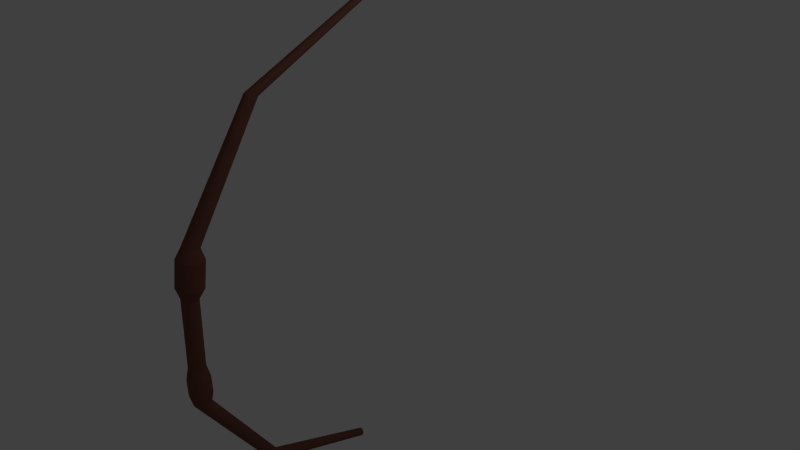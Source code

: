 # Source: arc.blend  (saved by Blender 2.60.0; exported with 4.5.12 LTS)
import bpy
from mathutils import Matrix  # noqa: F401  (used for matrix-valued properties, if any)

bpy.ops.wm.read_factory_settings(use_empty=True)
scene = bpy.context.scene
scene.name = 'Scene'

# ---- collections
col_collection_1 = bpy.data.collections.new('Collection 1'); scene.collection.children.link(col_collection_1)

# ---- materials (node trees are filled in below, after node groups)
mat_material_005 = bpy.data.materials.new('Material.005')
mat_material_005.alpha_threshold = 0.0
mat_material_005.use_transparent_shadow = False
mat_material_005.diffuse_color = (0.1789, 0.07125, 0.05066, 1.0)
mat_material_005.roughness = 0.5
mat_material_005.line_color = (0.0, 0.0, 0.0, 1.0)

# ---- material node trees

# ---- world
world_world = bpy.data.worlds.new('World'); scene.world = world_world
world_world.color = (0.05088, 0.05088, 0.05088)
world_world.use_sun_shadow = False
world_world.sun_shadow_jitter_overblur = 0.0
world_world.cycles.sampling_method = 'MANUAL'
world_world.cycles.sample_map_resolution = 256

# ---- cameras
cam_camera = bpy.data.cameras.new('Camera')
cam_camera.clip_end = 100.0
cam_camera.lens = 35.0
cam_camera.ortho_scale = 7.314
cam_camera.dof.focus_distance = 0.0
cam_camera.dof.aperture_fstop = 128.0

# ---- lights
light_lamp = bpy.data.lights.new('Lamp', 'POINT')
light_lamp.transmission_factor = 0.0
light_lamp.cutoff_distance = 30.0
light_lamp.energy = 100.0
light_lamp.shadow_buffer_clip_start = 1.001
light_lamp.shadow_soft_size = 1.0
light_lamp.shadow_maximum_resolution = 0.006
light_lamp.use_absolute_resolution = True
light_lamp.cycles.use_multiple_importance_sampling = False

# ---- meshes
me_cylinder = bpy.data.meshes.new('Cylinder')
me_cylinder.from_pydata([(-5.537e-08, -2.887, -0.497), (0.02196, -2.89, -0.497), (0.04307, -2.896, -0.497), (0.06253, -2.906, -0.497), (0.07959, -2.92, -0.497), (0.09358, -2.937, -0.497), (0.104, -2.957, -0.497), (0.1104, -2.978, -0.497), (0.1126, -3.0, -0.497), (0.1104, -3.022, -0.497), (0.104, -3.043, -0.497), (0.09358, -3.063, -0.497), (0.07959, -3.08, -0.497), (0.06253, -3.094, -0.497), (0.04307, -3.104, -0.497), (0.02196, -3.11, -0.497), (-9.204e-08, -3.113, -0.497), (-0.02196, -3.11, -0.497), (-0.04307, -3.104, -0.497), (-0.06253, -3.094, -0.497), (-0.07959, -3.08, -0.497), (-0.09358, -3.063, -0.497), (-0.104, -3.043, -0.497), (-0.1104, -3.022, -0.497), (-0.1126, -3.0, -0.497), (-0.1104, -2.978, -0.497), (-0.104, -2.957, -0.497), (-0.09358, -2.937, -0.497), (-0.07959, -2.92, -0.497), (-0.06253, -2.906, -0.497), (-0.04307, -2.896, -0.497), (-0.02196, -2.89, -0.497), (1.253e-07, -2.845, 0.4574), (0.02196, -2.847, 0.4577), (0.04307, -2.854, 0.4587), (0.06253, -2.864, 0.4603), (0.07959, -2.878, 0.4624), (0.09358, -2.895, 0.465), (0.104, -2.914, 0.4679), (0.1104, -2.935, 0.4711), (0.1126, -2.956, 0.4744), (0.1104, -2.978, 0.4778), (0.104, -2.999, 0.4809), (0.09358, -3.018, 0.4839), (0.07959, -3.035, 0.4865), (0.06253, -3.049, 0.4886), (0.04307, -3.059, 0.4902), (0.02196, -3.065, 0.4911), (4.928e-08, -3.068, 0.4915), (-0.02196, -3.065, 0.4911), (-0.04307, -3.059, 0.4902), (-0.06253, -3.049, 0.4886), (-0.07959, -3.035, 0.4865), (-0.09358, -3.018, 0.4839), (-0.104, -2.999, 0.4809), (-0.1104, -2.978, 0.4778), (-0.1126, -2.956, 0.4744), (-0.1104, -2.935, 0.4711), (-0.104, -2.914, 0.4679), (-0.09358, -2.895, 0.465), (-0.07959, -2.878, 0.4624), (-0.06253, -2.864, 0.4603), (-0.04307, -2.854, 0.4587), (-0.02196, -2.847, 0.4577), (-0.03479, -2.761, 0.5927), (-0.06824, -2.771, 0.5943), (-0.09906, -2.788, 0.5968), (-0.1261, -2.81, 0.6001), (-0.1483, -2.836, 0.6042), (-0.1647, -2.867, 0.6089), (-0.1749, -2.9, 0.6139), (-0.1783, -2.934, 0.6192), (-0.1749, -2.969, 0.6244), (-0.1647, -3.002, 0.6295), (-0.1483, -3.032, 0.6342), (-0.1261, -3.059, 0.6382), (-0.09906, -3.081, 0.6416), (-0.06824, -3.097, 0.6441), (-0.03479, -3.107, 0.6456), (1.239e-07, -3.11, 0.6461), (0.03479, -3.107, 0.6456), (0.06824, -3.097, 0.6441), (0.09906, -3.081, 0.6416), (0.1261, -3.059, 0.6382), (0.1483, -3.032, 0.6342), (0.1647, -3.002, 0.6295), (0.1749, -2.969, 0.6244), (0.1783, -2.934, 0.6192), (0.1749, -2.9, 0.6139), (0.1647, -2.867, 0.6089), (0.1483, -2.836, 0.6042), (0.1261, -2.81, 0.6001), (0.09906, -2.788, 0.5968), (0.06824, -2.771, 0.5943), (0.03479, -2.761, 0.5927), (2.443e-07, -2.758, 0.5922), (2.443e-07, -2.704, 0.9475), (0.03479, -2.707, 0.948), (0.06824, -2.717, 0.9495), (0.09906, -2.733, 0.952), (0.1261, -2.755, 0.9554), (0.1483, -2.782, 0.9595), (0.1647, -2.812, 0.9641), (0.1749, -2.846, 0.9692), (0.1783, -2.88, 0.9744), (0.1749, -2.914, 0.9797), (0.1647, -2.947, 0.9848), (0.1483, -2.978, 0.9894), (0.1261, -3.005, 0.9935), (0.09906, -3.026, 0.9969), (0.06824, -3.043, 0.9994), (0.03479, -3.053, 1.001), (1.239e-07, -3.056, 1.001), (-0.03479, -3.053, 1.001), (-0.06824, -3.043, 0.9994), (-0.09906, -3.026, 0.9969), (-0.1261, -3.005, 0.9935), (-0.1483, -2.978, 0.9894), (-0.1647, -2.947, 0.9848), (-0.1749, -2.914, 0.9797), (-0.1783, -2.88, 0.9744), (-0.1749, -2.846, 0.9692), (-0.1647, -2.812, 0.9641), (-0.1483, -2.782, 0.9595), (-0.1261, -2.755, 0.9554), (-0.09906, -2.733, 0.952), (-0.06824, -2.717, 0.9495), (-0.03479, -2.707, 0.948), (-0.02238, -2.747, 1.102), (-0.04389, -2.753, 1.103), (-0.06372, -2.763, 1.105), (-0.0811, -2.778, 1.107), (-0.09536, -2.795, 1.11), (-0.106, -2.814, 1.113), (-0.1125, -2.836, 1.116), (-0.1147, -2.858, 1.119), (-0.1125, -2.88, 1.123), (-0.106, -2.901, 1.126), (-0.09536, -2.921, 1.129), (-0.0811, -2.938, 1.131), (-0.06372, -2.952, 1.134), (-0.04389, -2.962, 1.135), (-0.02237, -2.969, 1.136), (4.943e-08, -2.971, 1.137), (0.02237, -2.969, 1.136), (0.04389, -2.962, 1.135), (0.06372, -2.952, 1.134), (0.0811, -2.938, 1.131), (0.09536, -2.921, 1.129), (0.106, -2.901, 1.126), (0.1125, -2.88, 1.123), (0.1147, -2.858, 1.119), (0.1125, -2.836, 1.116), (0.106, -2.814, 1.113), (0.09536, -2.795, 1.11), (0.0811, -2.778, 1.107), (0.06372, -2.763, 1.105), (0.04389, -2.753, 1.103), (0.02237, -2.747, 1.102), (1.269e-07, -2.744, 1.102), (2.091e-08, -1.758, 2.698), (0.01293, -1.759, 2.699), (0.02537, -1.764, 2.7), (0.03683, -1.772, 2.703), (0.04687, -1.783, 2.707), (0.05512, -1.796, 2.712), (0.06124, -1.811, 2.718), (0.06501, -1.827, 2.724), (0.06629, -1.843, 2.73), (0.06501, -1.86, 2.736), (0.06124, -1.876, 2.742), (0.05512, -1.891, 2.748), (0.04687, -1.904, 2.753), (0.03683, -1.915, 2.757), (0.02537, -1.923, 2.76), (0.01293, -1.927, 2.762), (-2.387e-08, -1.929, 2.762), (-0.01293, -1.927, 2.762), (-0.02537, -1.923, 2.76), (-0.03683, -1.915, 2.757), (-0.04687, -1.904, 2.753), (-0.05512, -1.891, 2.748), (-0.06124, -1.876, 2.742), (-0.06501, -1.86, 2.736), (-0.06629, -1.843, 2.73), (-0.06501, -1.827, 2.724), (-0.06124, -1.811, 2.718), (-0.05512, -1.796, 2.712), (-0.04687, -1.783, 2.707), (-0.03683, -1.772, 2.703), (-0.02537, -1.764, 2.7), (-0.01293, -1.759, 2.699), (-8.245e-08, -0.1291, 3.618), (-0.01004, -0.1436, 3.558), (-0.0197, -0.1428, 3.561), (-0.0286, -0.1414, 3.567), (-0.0364, -0.1396, 3.575), (-0.0428, -0.1374, 3.584), (-0.04756, -0.1348, 3.595), (-0.05049, -0.132, 3.606), (-0.05148, -0.1291, 3.618), (-0.05049, -0.1263, 3.63), (-0.04756, -0.1235, 3.642), (-0.0428, -0.1209, 3.653), (-0.0364, -0.1187, 3.662), (-0.0286, -0.1169, 3.67), (-0.0197, -0.1155, 3.675), (-0.01004, -0.1147, 3.679), (-3.459e-08, -0.1144, 3.68), (0.01004, -0.1147, 3.679), (0.0197, -0.1155, 3.675), (0.0286, -0.1169, 3.67), (0.0364, -0.1187, 3.662), (0.0428, -0.1209, 3.653), (0.04756, -0.1235, 3.642), (0.05049, -0.1263, 3.63), (0.05148, -0.1291, 3.618), (0.05049, -0.132, 3.606), (0.04756, -0.1348, 3.595), (0.0428, -0.1374, 3.584), (0.0364, -0.1396, 3.575), (0.0286, -0.1414, 3.567), (0.0197, -0.1428, 3.561), (0.01004, -0.1436, 3.558), (1.885e-10, -0.1439, 3.557), (-0.0297, -2.851, -0.67), (-0.05827, -2.859, -0.67), (-0.08459, -2.873, -0.67), (-0.1077, -2.892, -0.67), (-0.1266, -2.915, -0.67), (-0.1407, -2.942, -0.67), (-0.1493, -2.97, -0.67), (-0.1523, -3.0, -0.67), (-0.1493, -3.03, -0.67), (-0.1407, -3.058, -0.67), (-0.1266, -3.085, -0.67), (-0.1077, -3.108, -0.67), (-0.08459, -3.127, -0.67), (-0.05827, -3.141, -0.67), (-0.0297, -3.149, -0.67), (-1.096e-07, -3.152, -0.67), (0.0297, -3.149, -0.67), (0.05827, -3.141, -0.67), (0.08459, -3.127, -0.67), (0.1077, -3.108, -0.67), (0.1266, -3.085, -0.67), (0.1407, -3.058, -0.67), (0.1493, -3.03, -0.67), (0.1523, -3.0, -0.67), (0.1493, -2.97, -0.67), (0.1407, -2.942, -0.67), (0.1266, -2.915, -0.67), (0.1077, -2.892, -0.67), (0.08459, -2.873, -0.67), (0.05827, -2.859, -0.67), (0.0297, -2.851, -0.67), (-6.002e-08, -2.848, -0.67), (-6.002e-08, -2.848, -0.9096), (0.0297, -2.851, -0.9096), (0.05827, -2.859, -0.9096), (0.08459, -2.873, -0.9096), (0.1077, -2.892, -0.9096), (0.1266, -2.915, -0.9096), (0.1407, -2.942, -0.9096), (0.1493, -2.97, -0.9096), (0.1523, -3.0, -0.9096), (0.1493, -3.03, -0.9096), (0.1407, -3.058, -0.9096), (0.1266, -3.085, -0.9096), (0.1077, -3.108, -0.9096), (0.08459, -3.127, -0.9096), (0.05827, -3.141, -0.9096), (0.0297, -3.149, -0.9096), (-1.096e-07, -3.152, -0.9096), (-0.0297, -3.149, -0.9096), (-0.05827, -3.141, -0.9096), (-0.08459, -3.127, -0.9096), (-0.1077, -3.108, -0.9096), (-0.1266, -3.085, -0.9096), (-0.1407, -3.058, -0.9096), (-0.1493, -3.03, -0.9096), (-0.1523, -3.0, -0.9096), (-0.1493, -2.97, -0.9096), (-0.1407, -2.942, -0.9096), (-0.1266, -2.915, -0.9096), (-0.1077, -2.892, -0.9096), (-0.08459, -2.873, -0.9096), (-0.05827, -2.859, -0.9096), (-0.0297, -2.851, -0.9096), (-0.02288, -2.885, -1.056), (-0.04489, -2.892, -1.056), (-0.06516, -2.902, -1.056), (-0.08294, -2.917, -1.056), (-0.09752, -2.935, -1.056), (-0.1084, -2.955, -1.056), (-0.115, -2.977, -1.056), (-0.1173, -3.0, -1.056), (-0.115, -3.023, -1.056), (-0.1084, -3.045, -1.056), (-0.09752, -3.065, -1.056), (-0.08294, -3.083, -1.056), (-0.06516, -3.098, -1.056), (-0.04489, -3.108, -1.056), (-0.02288, -3.115, -1.056), (-9.483e-08, -3.117, -1.056), (0.02288, -3.115, -1.056), (0.04489, -3.108, -1.056), (0.06516, -3.098, -1.056), (0.08294, -3.083, -1.056), (0.09752, -3.065, -1.056), (0.1084, -3.045, -1.056), (0.115, -3.023, -1.056), (0.1173, -3.0, -1.056), (0.115, -2.977, -1.056), (0.1084, -2.955, -1.056), (0.09752, -2.935, -1.056), (0.08294, -2.917, -1.056), (0.06516, -2.902, -1.056), (0.04489, -2.892, -1.056), (0.02288, -2.885, -1.056), (-5.661e-08, -2.883, -1.056), (-3.673e-08, -1.989, -2.456), (0.01722, -1.99, -2.457), (0.03377, -1.994, -2.46), (0.04903, -2.0, -2.466), (0.0624, -2.008, -2.473), (0.07337, -2.017, -2.483), (0.08153, -2.029, -2.493), (0.08655, -2.041, -2.504), (0.08824, -2.053, -2.516), (0.08655, -2.066, -2.528), (0.08153, -2.078, -2.539), (0.07337, -2.089, -2.549), (0.0624, -2.099, -2.558), (0.04903, -2.107, -2.566), (0.03377, -2.113, -2.572), (0.01722, -2.117, -2.575), (-6.548e-08, -2.118, -2.576), (-0.01722, -2.117, -2.575), (-0.03377, -2.113, -2.572), (-0.04903, -2.107, -2.566), (-0.0624, -2.099, -2.558), (-0.07337, -2.089, -2.549), (-0.08153, -2.078, -2.539), (-0.08655, -2.066, -2.528), (-0.08824, -2.053, -2.516), (-0.08655, -2.041, -2.504), (-0.08153, -2.029, -2.493), (-0.07337, -2.017, -2.483), (-0.0624, -2.008, -2.473), (-0.04903, -2.0, -2.466), (-0.03377, -1.994, -2.46), (-0.01722, -1.99, -2.457), (-3.376e-08, -0.4378, -3.095), (-0.0117, -0.4193, -3.039), (-0.02296, -0.4204, -3.042), (-0.03333, -0.4221, -3.048), (-0.04242, -0.4245, -3.055), (-0.04988, -0.4273, -3.063), (-0.05542, -0.4306, -3.073), (-0.05884, -0.4341, -3.084), (-0.05999, -0.4378, -3.095), (-0.05884, -0.4415, -3.106), (-0.05542, -0.445, -3.117), (-0.04988, -0.4483, -3.126), (-0.04242, -0.4511, -3.135), (-0.03333, -0.4535, -3.142), (-0.02296, -0.4552, -3.147), (-0.0117, -0.4563, -3.151), (-5.33e-08, -0.4566, -3.152), (0.0117, -0.4563, -3.151), (0.02296, -0.4552, -3.147), (0.03333, -0.4535, -3.142), (0.04242, -0.4511, -3.135), (0.04988, -0.4483, -3.126), (0.05542, -0.445, -3.117), (0.05884, -0.4415, -3.106), (0.05999, -0.4378, -3.095), (0.05884, -0.4341, -3.084), (0.05542, -0.4306, -3.073), (0.04988, -0.4273, -3.063), (0.04242, -0.4245, -3.055), (0.03333, -0.4221, -3.048), (0.02296, -0.4204, -3.042), (0.0117, -0.4193, -3.039), (-3.376e-08, -0.4189, -3.038)], [], [(0, 32, 33, 1), (1, 33, 34, 2), (2, 34, 35, 3), (3, 35, 36, 4), (4, 36, 37, 5), (5, 37, 38, 6), (6, 38, 39, 7), (7, 39, 40, 8), (8, 40, 41, 9), (9, 41, 42, 10), (10, 42, 43, 11), (11, 43, 44, 12), (12, 44, 45, 13), (13, 45, 46, 14), (14, 46, 47, 15), (15, 47, 48, 16), (16, 48, 49, 17), (17, 49, 50, 18), (18, 50, 51, 19), (19, 51, 52, 20), (20, 52, 53, 21), (21, 53, 54, 22), (22, 54, 55, 23), (23, 55, 56, 24), (24, 56, 57, 25), (25, 57, 58, 26), (26, 58, 59, 27), (27, 59, 60, 28), (28, 60, 61, 29), (29, 61, 62, 30), (30, 62, 63, 31), (32, 0, 31, 63), (32, 63, 64, 95), (63, 62, 65, 64), (62, 61, 66, 65), (61, 60, 67, 66), (60, 59, 68, 67), (59, 58, 69, 68), (58, 57, 70, 69), (57, 56, 71, 70), (56, 55, 72, 71), (55, 54, 73, 72), (54, 53, 74, 73), (53, 52, 75, 74), (52, 51, 76, 75), (51, 50, 77, 76), (50, 49, 78, 77), (49, 48, 79, 78), (48, 47, 80, 79), (47, 46, 81, 80), (46, 45, 82, 81), (45, 44, 83, 82), (44, 43, 84, 83), (43, 42, 85, 84), (42, 41, 86, 85), (41, 40, 87, 86), (40, 39, 88, 87), (39, 38, 89, 88), (38, 37, 90, 89), (37, 36, 91, 90), (36, 35, 92, 91), (35, 34, 93, 92), (34, 33, 94, 93), (33, 32, 95, 94), (94, 95, 96, 97), (93, 94, 97, 98), (92, 93, 98, 99), (91, 92, 99, 100), (90, 91, 100, 101), (89, 90, 101, 102), (88, 89, 102, 103), (87, 88, 103, 104), (86, 87, 104, 105), (85, 86, 105, 106), (84, 85, 106, 107), (83, 84, 107, 108), (82, 83, 108, 109), (81, 82, 109, 110), (80, 81, 110, 111), (79, 80, 111, 112), (78, 79, 112, 113), (77, 78, 113, 114), (76, 77, 114, 115), (75, 76, 115, 116), (74, 75, 116, 117), (73, 74, 117, 118), (72, 73, 118, 119), (71, 72, 119, 120), (70, 71, 120, 121), (69, 70, 121, 122), (68, 69, 122, 123), (67, 68, 123, 124), (66, 67, 124, 125), (65, 66, 125, 126), (64, 65, 126, 127), (95, 64, 127, 96), (96, 127, 128, 159), (127, 126, 129, 128), (126, 125, 130, 129), (125, 124, 131, 130), (124, 123, 132, 131), (123, 122, 133, 132), (122, 121, 134, 133), (121, 120, 135, 134), (120, 119, 136, 135), (119, 118, 137, 136), (118, 117, 138, 137), (117, 116, 139, 138), (116, 115, 140, 139), (115, 114, 141, 140), (114, 113, 142, 141), (113, 112, 143, 142), (112, 111, 144, 143), (111, 110, 145, 144), (110, 109, 146, 145), (109, 108, 147, 146), (108, 107, 148, 147), (107, 106, 149, 148), (106, 105, 150, 149), (105, 104, 151, 150), (104, 103, 152, 151), (103, 102, 153, 152), (102, 101, 154, 153), (101, 100, 155, 154), (100, 99, 156, 155), (99, 98, 157, 156), (98, 97, 158, 157), (97, 96, 159, 158), (158, 159, 160, 161), (157, 158, 161, 162), (156, 157, 162, 163), (155, 156, 163, 164), (154, 155, 164, 165), (153, 154, 165, 166), (152, 153, 166, 167), (151, 152, 167, 168), (150, 151, 168, 169), (149, 150, 169, 170), (148, 149, 170, 171), (147, 148, 171, 172), (146, 147, 172, 173), (145, 146, 173, 174), (144, 145, 174, 175), (143, 144, 175, 176), (142, 143, 176, 177), (141, 142, 177, 178), (140, 141, 178, 179), (139, 140, 179, 180), (138, 139, 180, 181), (137, 138, 181, 182), (136, 137, 182, 183), (135, 136, 183, 184), (134, 135, 184, 185), (133, 134, 185, 186), (132, 133, 186, 187), (131, 132, 187, 188), (130, 131, 188, 189), (129, 130, 189, 190), (128, 129, 190, 191), (159, 128, 191, 160), (160, 191, 193, 224), (191, 190, 194, 193), (190, 189, 195, 194), (189, 188, 196, 195), (188, 187, 197, 196), (187, 186, 198, 197), (186, 185, 199, 198), (185, 184, 200, 199), (184, 183, 201, 200), (183, 182, 202, 201), (182, 181, 203, 202), (181, 180, 204, 203), (180, 179, 205, 204), (179, 178, 206, 205), (178, 177, 207, 206), (177, 176, 208, 207), (176, 175, 209, 208), (175, 174, 210, 209), (174, 173, 211, 210), (173, 172, 212, 211), (172, 171, 213, 212), (171, 170, 214, 213), (170, 169, 215, 214), (169, 168, 216, 215), (168, 167, 217, 216), (167, 166, 218, 217), (166, 165, 219, 218), (165, 164, 220, 219), (164, 163, 221, 220), (163, 162, 222, 221), (162, 161, 223, 222), (161, 160, 224, 223), (192, 223, 224), (192, 222, 223), (192, 221, 222), (192, 220, 221), (192, 219, 220), (192, 218, 219), (192, 217, 218), (192, 216, 217), (192, 215, 216), (192, 214, 215), (192, 213, 214), (192, 212, 213), (192, 211, 212), (192, 210, 211), (192, 209, 210), (192, 208, 209), (192, 207, 208), (192, 206, 207), (192, 205, 206), (192, 204, 205), (192, 203, 204), (192, 202, 203), (192, 201, 202), (192, 200, 201), (192, 199, 200), (192, 198, 199), (192, 197, 198), (192, 196, 197), (192, 195, 196), (192, 194, 195), (192, 193, 194), (192, 224, 193), (31, 0, 256, 225), (30, 31, 225, 226), (29, 30, 226, 227), (28, 29, 227, 228), (27, 28, 228, 229), (26, 27, 229, 230), (25, 26, 230, 231), (24, 25, 231, 232), (23, 24, 232, 233), (22, 23, 233, 234), (21, 22, 234, 235), (20, 21, 235, 236), (19, 20, 236, 237), (18, 19, 237, 238), (17, 18, 238, 239), (16, 17, 239, 240), (15, 16, 240, 241), (14, 15, 241, 242), (13, 14, 242, 243), (12, 13, 243, 244), (11, 12, 244, 245), (10, 11, 245, 246), (9, 10, 246, 247), (8, 9, 247, 248), (7, 8, 248, 249), (6, 7, 249, 250), (5, 6, 250, 251), (4, 5, 251, 252), (3, 4, 252, 253), (2, 3, 253, 254), (1, 2, 254, 255), (0, 1, 255, 256), (256, 255, 258, 257), (255, 254, 259, 258), (254, 253, 260, 259), (253, 252, 261, 260), (252, 251, 262, 261), (251, 250, 263, 262), (250, 249, 264, 263), (249, 248, 265, 264), (248, 247, 266, 265), (247, 246, 267, 266), (246, 245, 268, 267), (245, 244, 269, 268), (244, 243, 270, 269), (243, 242, 271, 270), (242, 241, 272, 271), (241, 240, 273, 272), (240, 239, 274, 273), (239, 238, 275, 274), (238, 237, 276, 275), (237, 236, 277, 276), (236, 235, 278, 277), (235, 234, 279, 278), (234, 233, 280, 279), (233, 232, 281, 280), (232, 231, 282, 281), (231, 230, 283, 282), (230, 229, 284, 283), (229, 228, 285, 284), (228, 227, 286, 285), (227, 226, 287, 286), (226, 225, 288, 287), (225, 256, 257, 288), (288, 257, 320, 289), (287, 288, 289, 290), (286, 287, 290, 291), (285, 286, 291, 292), (284, 285, 292, 293), (283, 284, 293, 294), (282, 283, 294, 295), (281, 282, 295, 296), (280, 281, 296, 297), (279, 280, 297, 298), (278, 279, 298, 299), (277, 278, 299, 300), (276, 277, 300, 301), (275, 276, 301, 302), (274, 275, 302, 303), (273, 274, 303, 304), (272, 273, 304, 305), (271, 272, 305, 306), (270, 271, 306, 307), (269, 270, 307, 308), (268, 269, 308, 309), (267, 268, 309, 310), (266, 267, 310, 311), (265, 266, 311, 312), (264, 265, 312, 313), (263, 264, 313, 314), (262, 263, 314, 315), (261, 262, 315, 316), (260, 261, 316, 317), (259, 260, 317, 318), (258, 259, 318, 319), (257, 258, 319, 320), (320, 319, 322, 321), (319, 318, 323, 322), (318, 317, 324, 323), (317, 316, 325, 324), (316, 315, 326, 325), (315, 314, 327, 326), (314, 313, 328, 327), (313, 312, 329, 328), (312, 311, 330, 329), (311, 310, 331, 330), (310, 309, 332, 331), (309, 308, 333, 332), (308, 307, 334, 333), (307, 306, 335, 334), (306, 305, 336, 335), (305, 304, 337, 336), (304, 303, 338, 337), (303, 302, 339, 338), (302, 301, 340, 339), (301, 300, 341, 340), (300, 299, 342, 341), (299, 298, 343, 342), (298, 297, 344, 343), (297, 296, 345, 344), (296, 295, 346, 345), (295, 294, 347, 346), (294, 293, 348, 347), (293, 292, 349, 348), (292, 291, 350, 349), (291, 290, 351, 350), (290, 289, 352, 351), (289, 320, 321, 352), (352, 321, 385, 354), (351, 352, 354, 355), (350, 351, 355, 356), (349, 350, 356, 357), (348, 349, 357, 358), (347, 348, 358, 359), (346, 347, 359, 360), (345, 346, 360, 361), (344, 345, 361, 362), (343, 344, 362, 363), (342, 343, 363, 364), (341, 342, 364, 365), (340, 341, 365, 366), (339, 340, 366, 367), (338, 339, 367, 368), (337, 338, 368, 369), (336, 337, 369, 370), (335, 336, 370, 371), (334, 335, 371, 372), (333, 334, 372, 373), (332, 333, 373, 374), (331, 332, 374, 375), (330, 331, 375, 376), (329, 330, 376, 377), (328, 329, 377, 378), (327, 328, 378, 379), (326, 327, 379, 380), (325, 326, 380, 381), (324, 325, 381, 382), (323, 324, 382, 383), (322, 323, 383, 384), (321, 322, 384, 385), (353, 385, 384), (353, 384, 383), (353, 383, 382), (353, 382, 381), (353, 381, 380), (353, 380, 379), (353, 379, 378), (353, 378, 377), (353, 377, 376), (353, 376, 375), (353, 375, 374), (353, 374, 373), (353, 373, 372), (353, 372, 371), (353, 371, 370), (353, 370, 369), (353, 369, 368), (353, 368, 367), (353, 367, 366), (353, 366, 365), (353, 365, 364), (353, 364, 363), (353, 363, 362), (353, 362, 361), (353, 361, 360), (353, 360, 359), (353, 359, 358), (353, 358, 357), (353, 357, 356), (353, 356, 355), (353, 355, 354), (354, 385, 353)])
me_cylinder.materials.append(mat_material_005)
me_cylinder.use_remesh_preserve_volume = False
me_cylinder.use_remesh_preserve_attributes = False
me_cylinder.use_mirror_vertex_groups = False
me_cylinder.update()

# ---- objects
ob_cylinder_001 = bpy.data.objects.new('Cylinder.001', me_cylinder)
ob_lamp = bpy.data.objects.new('Lamp', light_lamp)
ob_camera = bpy.data.objects.new('Camera', cam_camera)

# ---- transforms, parenting, visibility, modifiers, constraints
ob_cylinder_001.location = (0.0, 0.0, 0.0)
ob_cylinder_001.lineart.crease_threshold = 0.0
ob_lamp.location = (4.076, 1.005, 5.904)
ob_lamp.rotation_euler = (0.6503, 0.05522, 1.866)
ob_lamp.lock_rotations_4d = False
ob_lamp.empty_display_type = 'ARROWS'
ob_lamp.color = (0.0, 0.0, 0.0, 0.0)
ob_lamp.lineart.crease_threshold = 0.0
ob_camera.location = (7.481, -6.508, 5.344)
ob_camera.rotation_euler = (1.109, 0.01082, 0.8149)
ob_camera.lock_rotations_4d = False
ob_camera.empty_display_type = 'ARROWS'
ob_camera.color = (0.0, 0.0, 0.0, 0.0)
ob_camera.display_type = 'WIRE'
ob_camera.lineart.crease_threshold = 0.0

# ---- collection membership
col_collection_1.objects.link(ob_cylinder_001)
col_collection_1.objects.link(ob_lamp)
col_collection_1.objects.link(ob_camera)

# ---- scene / render settings (as saved in the file)
scene.camera = ob_camera
scene.frame_start = 1; scene.frame_end = 20; scene.frame_set(20)
scene.render.engine = 'BLENDER_EEVEE_NEXT'
scene.render.image_settings.color_mode = 'RGB'
scene.render.image_settings.compression = 90
scene.render.resolution_percentage = 50
scene.render.dither_intensity = 0.0
scene.render.bake_margin = 2
scene.render.bake_bias = 0.0
scene.cycles.use_denoising = False
scene.cycles.samples = 10
scene.cycles.sampling_pattern = 'TABULATED_SOBOL'
scene.cycles.light_sampling_threshold = 0.0
scene.cycles.use_adaptive_sampling = False
scene.cycles.use_light_tree = False
scene.cycles.blur_glossy = 0.0
scene.cycles.volume_bounces = 1
scene.cycles.pixel_filter_type = 'GAUSSIAN'
scene.cycles.sample_clamp_indirect = 0.0
scene.view_settings.view_transform = 'Standard'
bpy.context.view_layer.update()
